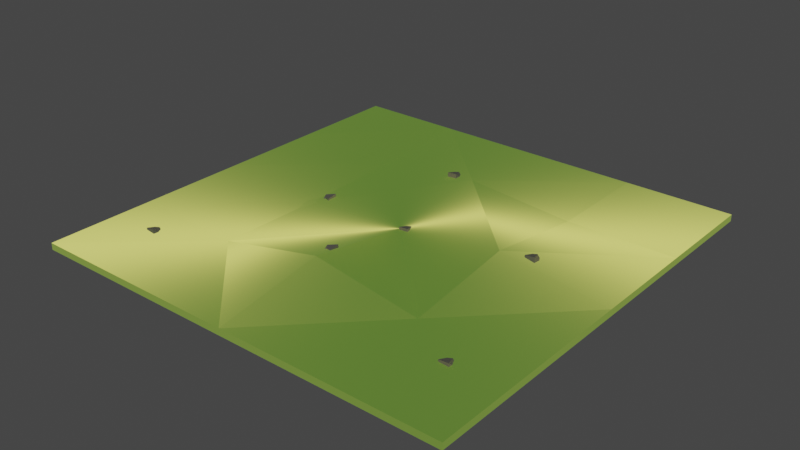 # Source: floor2.blend  (saved by Blender 3.1.7; exported with 4.5.12 LTS)
import bpy
from mathutils import Matrix  # noqa: F401  (used for matrix-valued properties, if any)

bpy.ops.wm.read_factory_settings(use_empty=True)
scene = bpy.context.scene
scene.name = 'Scene'

# ---- collections
col_collection = bpy.data.collections.new('Collection'); scene.collection.children.link(col_collection)

# ---- images (referenced by path relative to the original .blend; pixels are not part of the script)
import os
ASSET_DIR = os.environ.get("B2B_ASSET_DIR", "")  # directory of the original .blend (textures are referenced by path, not embedded)
HERE = os.path.dirname(os.path.abspath(__file__))  # packed textures are extracted next to this script under _unpacked/

def load_image(name, relpath, width, height, colorspace="sRGB"):
    """Load a texture the original file referenced (path relative to the .blend, or extracted next to this script)."""
    p = next((c for c in (os.path.join(HERE, relpath), os.path.join(ASSET_DIR, relpath)) if relpath and os.path.exists(c)), "")
    if p:
        img = bpy.data.images.load(p, check_existing=True)
        img.name = name
    else:  # same state as the original file: an image datablock whose file is absent (Cycles renders it pink)
        img = bpy.data.images.new(name, width, height)
        img.source = "FILE"
        img.filepath = "//" + (relpath or name)
    img.colorspace_settings.name = colorspace
    return img
img_floor_1 = load_image('floor 1', '_unpacked/floor_1.398d6a5d.png', 1024, 1024, 'sRGB')
img_rock = load_image('rock', '_unpacked/rock.7cecc0a0.png', 1024, 1024, 'sRGB')

# ---- materials (node trees are filled in below, after node groups)
mat_material = bpy.data.materials.new('Material')
mat_material.alpha_threshold = 0.0
mat_material.use_transparent_shadow = False
mat_material.line_color = (0.0, 0.0, 0.0, 1.0)
mat_material_001 = bpy.data.materials.new('Material.001')
mat_material_001.use_transparent_shadow = False

# ---- material node trees
mat_material.use_nodes = True; mat_material.node_tree.nodes.clear()
_N = mat_material.node_tree.nodes; _L = mat_material.node_tree.links
n0 = _N.new('ShaderNodeOutputMaterial'); n0.name = 'Material Output'; n0.location = (300, 300)
n1 = _N.new('ShaderNodeBsdfPrincipled'); n1.name = 'Principled BSDF'; n1.location = (10, 300)
n1.distribution = 'GGX'
n1.subsurface_method = 'RANDOM_WALK_SKIN'
n1.inputs[1].default_value = 1.0
n1.inputs[2].default_value = 0.8955
n1.inputs[3].default_value = 1.45
n1.inputs[11].default_value = 2.275
n1.inputs[13].default_value = 1.0
n1.inputs[15].default_value = 0.85
n1.inputs[27].default_value = (0.01944, 0.1083, 0.0132, 1.0)
n1.inputs[28].default_value = 1.0
n2 = _N.new('ShaderNodeTexImage'); n2.name = 'Image Texture'; n2.location = (-280, 280)
n2.image = img_floor_1
_L.new(n1.outputs[0], n0.inputs[0])
_L.new(n2.outputs[0], n1.inputs[0])
n0.is_active_output = True
mat_material_001.use_nodes = True; mat_material_001.node_tree.nodes.clear()
_N = mat_material_001.node_tree.nodes; _L = mat_material_001.node_tree.links
n0 = _N.new('ShaderNodeBsdfPrincipled'); n0.name = 'Principled BSDF'; n0.location = (10, 300)
n0.distribution = 'GGX'
n0.subsurface_method = 'RANDOM_WALK_SKIN'
n0.inputs[3].default_value = 1.45
n0.inputs[27].default_value = (0.0, 0.0, 0.0, 1.0)
n0.inputs[28].default_value = 1.0
n1 = _N.new('ShaderNodeOutputMaterial'); n1.name = 'Material Output'; n1.location = (300, 300)
n2 = _N.new('ShaderNodeTexImage'); n2.name = 'Image Texture'; n2.location = (-280, 280)
n2.image = img_rock
_L.new(n0.outputs[0], n1.inputs[0])
_L.new(n2.outputs[0], n0.inputs[0])
n1.is_active_output = True

# ---- world
world_world = bpy.data.worlds.new('World'); scene.world = world_world
world_world.use_nodes = True; world_world.node_tree.nodes.clear()
_N = world_world.node_tree.nodes; _L = world_world.node_tree.links
n0 = _N.new('ShaderNodeOutputWorld'); n0.name = 'World Output'; n0.location = (300, 300)
n1 = _N.new('ShaderNodeBackground'); n1.name = 'Background'; n1.location = (10, 300)
n1.inputs[0].default_value = (0.05088, 0.05088, 0.05088, 1.0)
_L.new(n1.outputs[0], n0.inputs[0])
n0.is_active_output = True
world_world.color = (0.05088, 0.05088, 0.05088)
world_world.use_sun_shadow = False
world_world.sun_shadow_jitter_overblur = 0.0

# ---- meshes
me_cube = bpy.data.meshes.new('Cube')
me_cube.from_pydata([(1.0, 1.0, 1.0), (1.0, 1.0, -1.0), (1.0, -1.0, 1.0), (1.0, -1.0, -1.0), (-1.0, 1.0, 1.0), (-1.0, 1.0, -1.0), (-1.0, -1.0, 1.0), (-1.0, -1.0, -1.0), (-1.0, 0.0, -1.0), (1.0, 0.0, 1.0), (-1.0, 0.0, 1.0), (1.0, 0.0, -1.0), (0.0, 1.0, -1.0), (0.0, -1.0, 1.0), (0.0, -1.0, -1.0), (0.0, 1.0, 1.0), (0.0, 0.0, -1.0), (0.0, 0.0, 1.0), (0.5, -1.0, -1.0), (0.5, 1.0, 1.0), (0.5, 0.0, 5.448), (0.5, 1.0, -1.0), (0.5, -1.0, 1.0), (0.5, 0.0, -1.0), (-0.5, 1.0, -1.0), (-0.5, -1.0, 1.0), (-0.5, 0.0, -1.0), (-0.5, -1.0, -1.0), (-0.5, 1.0, 1.0), (-0.5, 0.0, -1.096), (-1.0, -0.5, -1.0), (1.0, -0.5, 1.0), (-1.0, -0.5, 1.0), (1.0, -0.5, -1.0), (0.0, -0.5, -1.0), (0.0, -0.5, 6.217), (0.5, -0.5, 1.0), (0.5, -0.5, -1.0), (-0.5, -0.5, -1.0), (-0.5, -0.5, -0.566), (-1.0, 0.5, 1.0), (1.0, 0.5, -1.0), (-1.0, 0.5, -1.0), (1.0, 0.5, 1.0), (0.0, 0.5, 3.743), (0.0, 0.5, -1.0), (0.5, 0.5, 1.0), (0.5, 0.5, -1.0), (-0.5, 0.5, -1.0), (-0.5, 0.5, -0.3354)], [], [(39, 32, 6, 25), (27, 25, 6, 7), (42, 40, 4, 5), (37, 33, 3, 18), (33, 31, 2, 3), (21, 19, 0, 1), (41, 43, 9, 11), (47, 41, 11, 23), (30, 32, 10, 8), (49, 40, 10, 29), (46, 44, 17, 20), (48, 45, 16, 26), (24, 28, 15, 12), (38, 34, 14, 27), (18, 22, 13, 14), (36, 35, 13, 22), (31, 36, 22, 2), (3, 2, 22, 18), (43, 46, 20, 9), (45, 47, 23, 16), (12, 15, 19, 21), (34, 37, 18, 14), (30, 38, 27, 7), (5, 4, 28, 24), (42, 48, 26, 8), (44, 49, 29, 17), (14, 13, 25, 27), (35, 39, 25, 13), (17, 29, 39, 35), (8, 26, 38, 30), (16, 23, 37, 34), (9, 20, 36, 31), (20, 17, 35, 36), (26, 16, 34, 38), (7, 6, 32, 30), (11, 9, 31, 33), (23, 11, 33, 37), (29, 10, 32, 39), (15, 28, 49, 44), (5, 24, 48, 42), (12, 21, 47, 45), (0, 19, 46, 43), (24, 12, 45, 48), (19, 15, 44, 46), (28, 4, 40, 49), (21, 1, 41, 47), (1, 0, 43, 41), (8, 10, 40, 42)])
_uv = me_cube.uv_layers.new(name='UVMap')
_uv.uv.foreach_set('vector', [0.6902, 0.2087, 0.6968, 0.3374, 0.6684, 0.3395, 0.6421, 0.3283, 0.194, 0.9812, 0.194, 0.8285, 0.2217, 0.8222, 0.2217, 0.9749, 0.6281, 0.002904, 0.6281, 0.1582, 0.595, 0.1553, 0.595, 0.0, 0.6633, 0.6494, 0.7025, 0.6494, 0.7025, 0.6886, 0.6633, 0.6886, 0.08315, 0.9937, 0.08315, 0.841, 0.1109, 0.8473, 0.1109, 1.0, 0.4688, 0.3741, 0.4688, 0.2221, 0.4965, 0.2288, 0.4965, 0.3809, 0.02772, 0.9812, 0.02772, 0.8285, 0.05543, 0.8347, 0.05543, 0.9875, 0.6633, 0.571, 0.7025, 0.571, 0.7025, 0.6102, 0.6633, 0.6102, 0.6943, 0.008713, 0.6943, 0.164, 0.6612, 0.1611, 0.6612, 0.005808, 0.6873, 0.4525, 0.6968, 0.3411, 0.7252, 0.3428, 0.7252, 0.5114, 0.3857, 0.8459, 0.3728, 0.6369, 0.3315, 0.8455, 0.3857, 0.0, 0.5849, 0.571, 0.6241, 0.571, 0.6241, 0.6102, 0.5849, 0.6102, 0.4134, 0.3605, 0.4134, 0.2085, 0.4411, 0.2153, 0.4411, 0.3673, 0.5849, 0.6494, 0.6241, 0.6494, 0.6241, 0.6886, 0.5849, 0.6886, 0.1386, 0.9937, 0.1386, 0.841, 0.1663, 0.8347, 0.1663, 0.9875, 0.1109, 0.8347, 0.1386, 0.4301, 0.1663, 0.8347, 0.1386, 0.841, 0.472, 0.4201, 0.472, 0.4593, 0.4328, 0.4593, 0.4328, 0.4201, 0.1109, 1.0, 0.1109, 0.8473, 0.1386, 0.841, 0.1386, 0.9937, 0.2492, 0.0, 0.2771, 0.005855, 0.2771, 0.8378, 0.2217, 0.007701, 0.6241, 0.571, 0.6633, 0.571, 0.6633, 0.6102, 0.6241, 0.6102, 0.4411, 0.3673, 0.4411, 0.2153, 0.4688, 0.2221, 0.4688, 0.3741, 0.6241, 0.6494, 0.6633, 0.6494, 0.6633, 0.6886, 0.6241, 0.6886, 0.5457, 0.6494, 0.5849, 0.6494, 0.5849, 0.6886, 0.5457, 0.6886, 0.3857, 0.3537, 0.3857, 0.2017, 0.4134, 0.2085, 0.4134, 0.3605, 0.5457, 0.571, 0.5849, 0.571, 0.5849, 0.6102, 0.5457, 0.6102, 0.4328, 0.3809, 0.4328, 0.7028, 0.3962, 0.7624, 0.3857, 0.5942, 0.1663, 0.9875, 0.1663, 0.8347, 0.194, 0.8285, 0.194, 0.9812, 0.595, 0.0, 0.595, 0.5318, 0.5676, 0.4118, 0.5457, 0.4066, 0.4965, 0.168, 0.5109, 0.0, 0.5457, 0.04268, 0.5457, 0.5743, 0.5457, 0.6102, 0.5849, 0.6102, 0.5849, 0.6494, 0.5457, 0.6494, 0.6241, 0.6102, 0.6633, 0.6102, 0.6633, 0.6494, 0.6241, 0.6494, 0.05543, 0.8347, 0.08315, 0.0, 0.1109, 0.8347, 0.08315, 0.841, 0.3315, 0.0, 0.3315, 0.8476, 0.3096, 0.4444, 0.2771, 0.8449, 0.5849, 0.6102, 0.6241, 0.6102, 0.6241, 0.6494, 0.5849, 0.6494, 0.7274, 0.01162, 0.7274, 0.1669, 0.6943, 0.164, 0.6943, 0.008713, 0.05543, 0.9875, 0.05543, 0.8347, 0.08315, 0.841, 0.08315, 0.9937, 0.6633, 0.6102, 0.7025, 0.6102, 0.7025, 0.6494, 0.6633, 0.6494, 0.7253, 0.1669, 0.7253, 0.3353, 0.6968, 0.3374, 0.6902, 0.2087, 0.595, 0.2756, 0.6157, 0.2696, 0.6421, 0.1669, 0.6421, 0.4888, 0.5457, 0.5318, 0.5849, 0.5318, 0.5849, 0.571, 0.5457, 0.571, 0.6241, 0.5318, 0.6633, 0.5318, 0.6633, 0.571, 0.6241, 0.571, 0.4328, 0.3809, 0.472, 0.3809, 0.472, 0.4201, 0.4328, 0.4201, 0.5849, 0.5318, 0.6241, 0.5318, 0.6241, 0.571, 0.5849, 0.571, 0.4688, 0.2221, 0.4411, 0.2153, 0.4688, 0.0, 0.4965, 0.2153, 0.6421, 0.3503, 0.6684, 0.3395, 0.6968, 0.3411, 0.6873, 0.4525, 0.6633, 0.5318, 0.7025, 0.5318, 0.7025, 0.571, 0.6633, 0.571, 0.0, 0.9749, 0.0, 0.8222, 0.02772, 0.8285, 0.02772, 0.9812, 0.6612, 0.005808, 0.6612, 0.1611, 0.6281, 0.1582, 0.6281, 0.002904])
me_cube.materials.append(mat_material)
me_cube.use_remesh_preserve_volume = False
me_cube.use_remesh_preserve_attributes = False
me_cube.use_mirror_vertex_groups = False
me_cube.update()
me_cube_001 = bpy.data.meshes.new('Cube.001')
me_cube_001.from_pydata([(-1.0, -1.0, -1.0), (-0.3253, -0.5096, 0.23), (-1.0, 1.0, -1.0), (-0.727, 0.2342, 0.2877), (1.0, -1.0, -1.0), (1.0, -1.0, 0.3635), (1.0, 1.0, -1.0), (1.0, 1.0, 0.6303)], [], [(0, 1, 3, 2), (2, 3, 7, 6), (6, 7, 5, 4), (4, 5, 1, 0), (2, 6, 4, 0), (7, 3, 1, 5)])
_uv = me_cube_001.uv_layers.new(name='UVMap')
_uv.uv.foreach_set('vector', [0.375, 0.0, 0.625, 0.0, 0.625, 0.25, 0.375, 0.25, 0.375, 0.25, 0.625, 0.25, 0.625, 0.5, 0.375, 0.5, 0.375, 0.5, 0.625, 0.5, 0.625, 0.75, 0.375, 0.75, 0.375, 0.75, 0.625, 0.75, 0.625, 1.0, 0.375, 1.0, 0.125, 0.5, 0.375, 0.5, 0.375, 0.75, 0.125, 0.75, 0.625, 0.5, 0.875, 0.5, 0.875, 0.75, 0.625, 0.75])
me_cube_001.materials.append(mat_material_001)
me_cube_001.use_remesh_fix_poles = True
me_cube_001.use_remesh_preserve_attributes = False
me_cube_001.update()
me_cube_002 = bpy.data.meshes.new('Cube.002')
me_cube_002.from_pydata([(-1.0, -1.0, -1.0), (-0.3253, -0.5096, 0.23), (-1.0, 1.0, -1.0), (-0.727, 0.2342, 0.2877), (1.0, -1.0, -1.0), (1.0, -1.0, 0.3635), (1.0, 1.0, -1.0), (1.0, 1.0, 0.6303)], [], [(0, 1, 3, 2), (2, 3, 7, 6), (6, 7, 5, 4), (4, 5, 1, 0), (2, 6, 4, 0), (7, 3, 1, 5)])
_uv = me_cube_002.uv_layers.new(name='UVMap')
_uv.uv.foreach_set('vector', [0.375, 0.0, 0.625, 0.0, 0.625, 0.25, 0.375, 0.25, 0.375, 0.25, 0.625, 0.25, 0.625, 0.5, 0.375, 0.5, 0.375, 0.5, 0.625, 0.5, 0.625, 0.75, 0.375, 0.75, 0.375, 0.75, 0.625, 0.75, 0.625, 1.0, 0.375, 1.0, 0.125, 0.5, 0.375, 0.5, 0.375, 0.75, 0.125, 0.75, 0.625, 0.5, 0.875, 0.5, 0.875, 0.75, 0.625, 0.75])
me_cube_002.materials.append(mat_material_001)
me_cube_002.use_remesh_fix_poles = True
me_cube_002.use_remesh_preserve_attributes = False
me_cube_002.update()
me_cube_003 = bpy.data.meshes.new('Cube.003')
me_cube_003.from_pydata([(-1.0, -1.0, -1.0), (-0.3253, -0.5096, 0.23), (-1.0, 1.0, -1.0), (-0.727, 0.2342, 0.2877), (1.0, -1.0, -1.0), (1.0, -1.0, 0.3635), (1.0, 1.0, -1.0), (1.0, 1.0, 0.6303)], [], [(0, 1, 3, 2), (2, 3, 7, 6), (6, 7, 5, 4), (4, 5, 1, 0), (2, 6, 4, 0), (7, 3, 1, 5)])
_uv = me_cube_003.uv_layers.new(name='UVMap')
_uv.uv.foreach_set('vector', [0.375, 0.0, 0.625, 0.0, 0.625, 0.25, 0.375, 0.25, 0.375, 0.25, 0.625, 0.25, 0.625, 0.5, 0.375, 0.5, 0.375, 0.5, 0.625, 0.5, 0.625, 0.75, 0.375, 0.75, 0.375, 0.75, 0.625, 0.75, 0.625, 1.0, 0.375, 1.0, 0.125, 0.5, 0.375, 0.5, 0.375, 0.75, 0.125, 0.75, 0.625, 0.5, 0.875, 0.5, 0.875, 0.75, 0.625, 0.75])
me_cube_003.materials.append(mat_material_001)
me_cube_003.use_remesh_fix_poles = True
me_cube_003.use_remesh_preserve_attributes = False
me_cube_003.update()
me_cube_004 = bpy.data.meshes.new('Cube.004')
me_cube_004.from_pydata([(-1.0, -1.0, -1.0), (-0.3253, -0.5096, 0.23), (-1.0, 1.0, -1.0), (-0.727, 0.2342, 0.2877), (1.0, -1.0, -1.0), (1.0, -1.0, 0.3635), (1.0, 1.0, -1.0), (1.0, 1.0, 0.6303)], [], [(0, 1, 3, 2), (2, 3, 7, 6), (6, 7, 5, 4), (4, 5, 1, 0), (2, 6, 4, 0), (7, 3, 1, 5)])
_uv = me_cube_004.uv_layers.new(name='UVMap')
_uv.uv.foreach_set('vector', [0.375, 0.0, 0.625, 0.0, 0.625, 0.25, 0.375, 0.25, 0.375, 0.25, 0.625, 0.25, 0.625, 0.5, 0.375, 0.5, 0.375, 0.5, 0.625, 0.5, 0.625, 0.75, 0.375, 0.75, 0.375, 0.75, 0.625, 0.75, 0.625, 1.0, 0.375, 1.0, 0.125, 0.5, 0.375, 0.5, 0.375, 0.75, 0.125, 0.75, 0.625, 0.5, 0.875, 0.5, 0.875, 0.75, 0.625, 0.75])
me_cube_004.materials.append(mat_material_001)
me_cube_004.use_remesh_fix_poles = True
me_cube_004.use_remesh_preserve_attributes = False
me_cube_004.update()
me_cube_005 = bpy.data.meshes.new('Cube.005')
me_cube_005.from_pydata([(-1.0, -1.0, -1.0), (-0.3253, -0.5096, 0.23), (-1.0, 1.0, -1.0), (-0.727, 0.2342, 0.2877), (1.0, -1.0, -1.0), (1.0, -1.0, 0.3635), (1.0, 1.0, -1.0), (1.0, 1.0, 0.6303)], [], [(0, 1, 3, 2), (2, 3, 7, 6), (6, 7, 5, 4), (4, 5, 1, 0), (2, 6, 4, 0), (7, 3, 1, 5)])
_uv = me_cube_005.uv_layers.new(name='UVMap')
_uv.uv.foreach_set('vector', [0.375, 0.0, 0.625, 0.0, 0.625, 0.25, 0.375, 0.25, 0.375, 0.25, 0.625, 0.25, 0.625, 0.5, 0.375, 0.5, 0.375, 0.5, 0.625, 0.5, 0.625, 0.75, 0.375, 0.75, 0.375, 0.75, 0.625, 0.75, 0.625, 1.0, 0.375, 1.0, 0.125, 0.5, 0.375, 0.5, 0.375, 0.75, 0.125, 0.75, 0.625, 0.5, 0.875, 0.5, 0.875, 0.75, 0.625, 0.75])
me_cube_005.materials.append(mat_material_001)
me_cube_005.use_remesh_fix_poles = True
me_cube_005.use_remesh_preserve_attributes = False
me_cube_005.update()
me_cube_006 = bpy.data.meshes.new('Cube.006')
me_cube_006.from_pydata([(-1.0, -1.0, -1.0), (-0.3253, -0.5096, 0.23), (-1.0, 1.0, -1.0), (-0.727, 0.2342, 0.2877), (1.0, -1.0, -1.0), (1.0, -1.0, 0.3635), (1.0, 1.0, -1.0), (1.0, 1.0, 0.6303)], [], [(0, 1, 3, 2), (2, 3, 7, 6), (6, 7, 5, 4), (4, 5, 1, 0), (2, 6, 4, 0), (7, 3, 1, 5)])
_uv = me_cube_006.uv_layers.new(name='UVMap')
_uv.uv.foreach_set('vector', [0.375, 0.0, 0.625, 0.0, 0.625, 0.25, 0.375, 0.25, 0.375, 0.25, 0.625, 0.25, 0.625, 0.5, 0.375, 0.5, 0.375, 0.5, 0.625, 0.5, 0.625, 0.75, 0.375, 0.75, 0.375, 0.75, 0.625, 0.75, 0.625, 1.0, 0.375, 1.0, 0.125, 0.5, 0.375, 0.5, 0.375, 0.75, 0.125, 0.75, 0.625, 0.5, 0.875, 0.5, 0.875, 0.75, 0.625, 0.75])
me_cube_006.materials.append(mat_material_001)
me_cube_006.use_remesh_fix_poles = True
me_cube_006.use_remesh_preserve_attributes = False
me_cube_006.update()
me_cube_007 = bpy.data.meshes.new('Cube.007')
me_cube_007.from_pydata([(-1.0, -1.0, -1.0), (-0.3253, -0.5096, 0.23), (-1.0, 1.0, -1.0), (-0.727, 0.2342, 0.2877), (1.0, -1.0, -1.0), (1.0, -1.0, 0.3635), (1.0, 1.0, -1.0), (1.0, 1.0, 0.6303)], [], [(0, 1, 3, 2), (2, 3, 7, 6), (6, 7, 5, 4), (4, 5, 1, 0), (2, 6, 4, 0), (7, 3, 1, 5)])
_uv = me_cube_007.uv_layers.new(name='UVMap')
_uv.uv.foreach_set('vector', [0.375, 0.0, 0.625, 0.0, 0.625, 0.25, 0.375, 0.25, 0.375, 0.25, 0.625, 0.25, 0.625, 0.5, 0.375, 0.5, 0.375, 0.5, 0.625, 0.5, 0.625, 0.75, 0.375, 0.75, 0.375, 0.75, 0.625, 0.75, 0.625, 1.0, 0.375, 1.0, 0.125, 0.5, 0.375, 0.5, 0.375, 0.75, 0.125, 0.75, 0.625, 0.5, 0.875, 0.5, 0.875, 0.75, 0.625, 0.75])
me_cube_007.materials.append(mat_material_001)
me_cube_007.use_remesh_fix_poles = True
me_cube_007.use_remesh_preserve_attributes = False
me_cube_007.update()

# ---- objects
ob_cube = bpy.data.objects.new('Cube', me_cube)
ob_cube_001 = bpy.data.objects.new('Cube.001', me_cube_001)
ob_cube_002 = bpy.data.objects.new('Cube.002', me_cube_002)
ob_cube_003 = bpy.data.objects.new('Cube.003', me_cube_003)
ob_cube_004 = bpy.data.objects.new('Cube.004', me_cube_004)
ob_cube_005 = bpy.data.objects.new('Cube.005', me_cube_005)
ob_cube_006 = bpy.data.objects.new('Cube.006', me_cube_006)
ob_cube_007 = bpy.data.objects.new('Cube.007', me_cube_007)

# ---- transforms, parenting, visibility, modifiers, constraints
ob_cube.location = (0.0, 0.0, 10.88)
ob_cube.scale = (41.41, 41.41, 0.6412)
ob_cube.lock_rotations_4d = False
ob_cube.empty_display_type = 'ARROWS'
ob_cube.lineart.crease_threshold = 0.0
ob_cube_001.location = (25.61, 2.435, 13.95)
ob_cube_001.rotation_euler = (0.0, -0.0, -1.653)
ob_cube_002.location = (-1.369, -16.1, 13.88)
ob_cube_003.location = (-19.41, 2.699, 10.5)
ob_cube_004.location = (-4.232, 21.23, 13.08)
ob_cube_004.rotation_euler = (0.0, -0.0, -1.653)
ob_cube_005.location = (1.15, 0.557, 11.64)
ob_cube_005.rotation_euler = (0.0, -0.0, -1.653)
ob_cube_006.location = (30.99, -26.71, 11.51)
ob_cube_006.rotation_euler = (0.0, -0.0, -1.653)
ob_cube_007.location = (-32.54, -26.71, 11.16)
ob_cube_007.rotation_euler = (0.0, -0.0, -1.653)

# ---- collection membership
col_collection.objects.link(ob_cube)
col_collection.objects.link(ob_cube_001)
col_collection.objects.link(ob_cube_002)
col_collection.objects.link(ob_cube_003)
col_collection.objects.link(ob_cube_004)
col_collection.objects.link(ob_cube_005)
col_collection.objects.link(ob_cube_006)
col_collection.objects.link(ob_cube_007)

# ---- scene / render settings (as saved in the file)
scene.frame_start = 1; scene.frame_end = 250; scene.frame_set(248)
scene.render.engine = 'BLENDER_EEVEE_NEXT'
scene.cycles.sampling_pattern = 'TABULATED_SOBOL'
scene.cycles.use_light_tree = False
scene.view_settings.view_transform = 'Filmic'
bpy.context.view_layer.update()

# ---- added for rendering (the .blend has no active camera and no usable light): camera, sun
cam_auto = bpy.data.cameras.new('AutoCamera')
cam_auto.lens = 50.0
cam_auto.sensor_width = 36.0
cam_auto.clip_end = 1903.64
ob_auto_camera = bpy.data.objects.new('AutoCamera', cam_auto)
scene.collection.objects.link(ob_auto_camera)
ob_auto_camera.location = (108.47, -130.164, 98.959)
ob_auto_camera.rotation_euler = (1.09748, -7.21219e-08, 0.694738)
scene.camera = ob_auto_camera
light_auto_sun = bpy.data.lights.new('AutoSun', 'SUN')
light_auto_sun.energy = 3.0
light_auto_sun.angle = 0.0523599
ob_auto_sun = bpy.data.objects.new('AutoSun', light_auto_sun)
scene.collection.objects.link(ob_auto_sun)
ob_auto_sun.rotation_euler = (0.872665, 0.174533, 0.523599)
bpy.context.view_layer.update()
